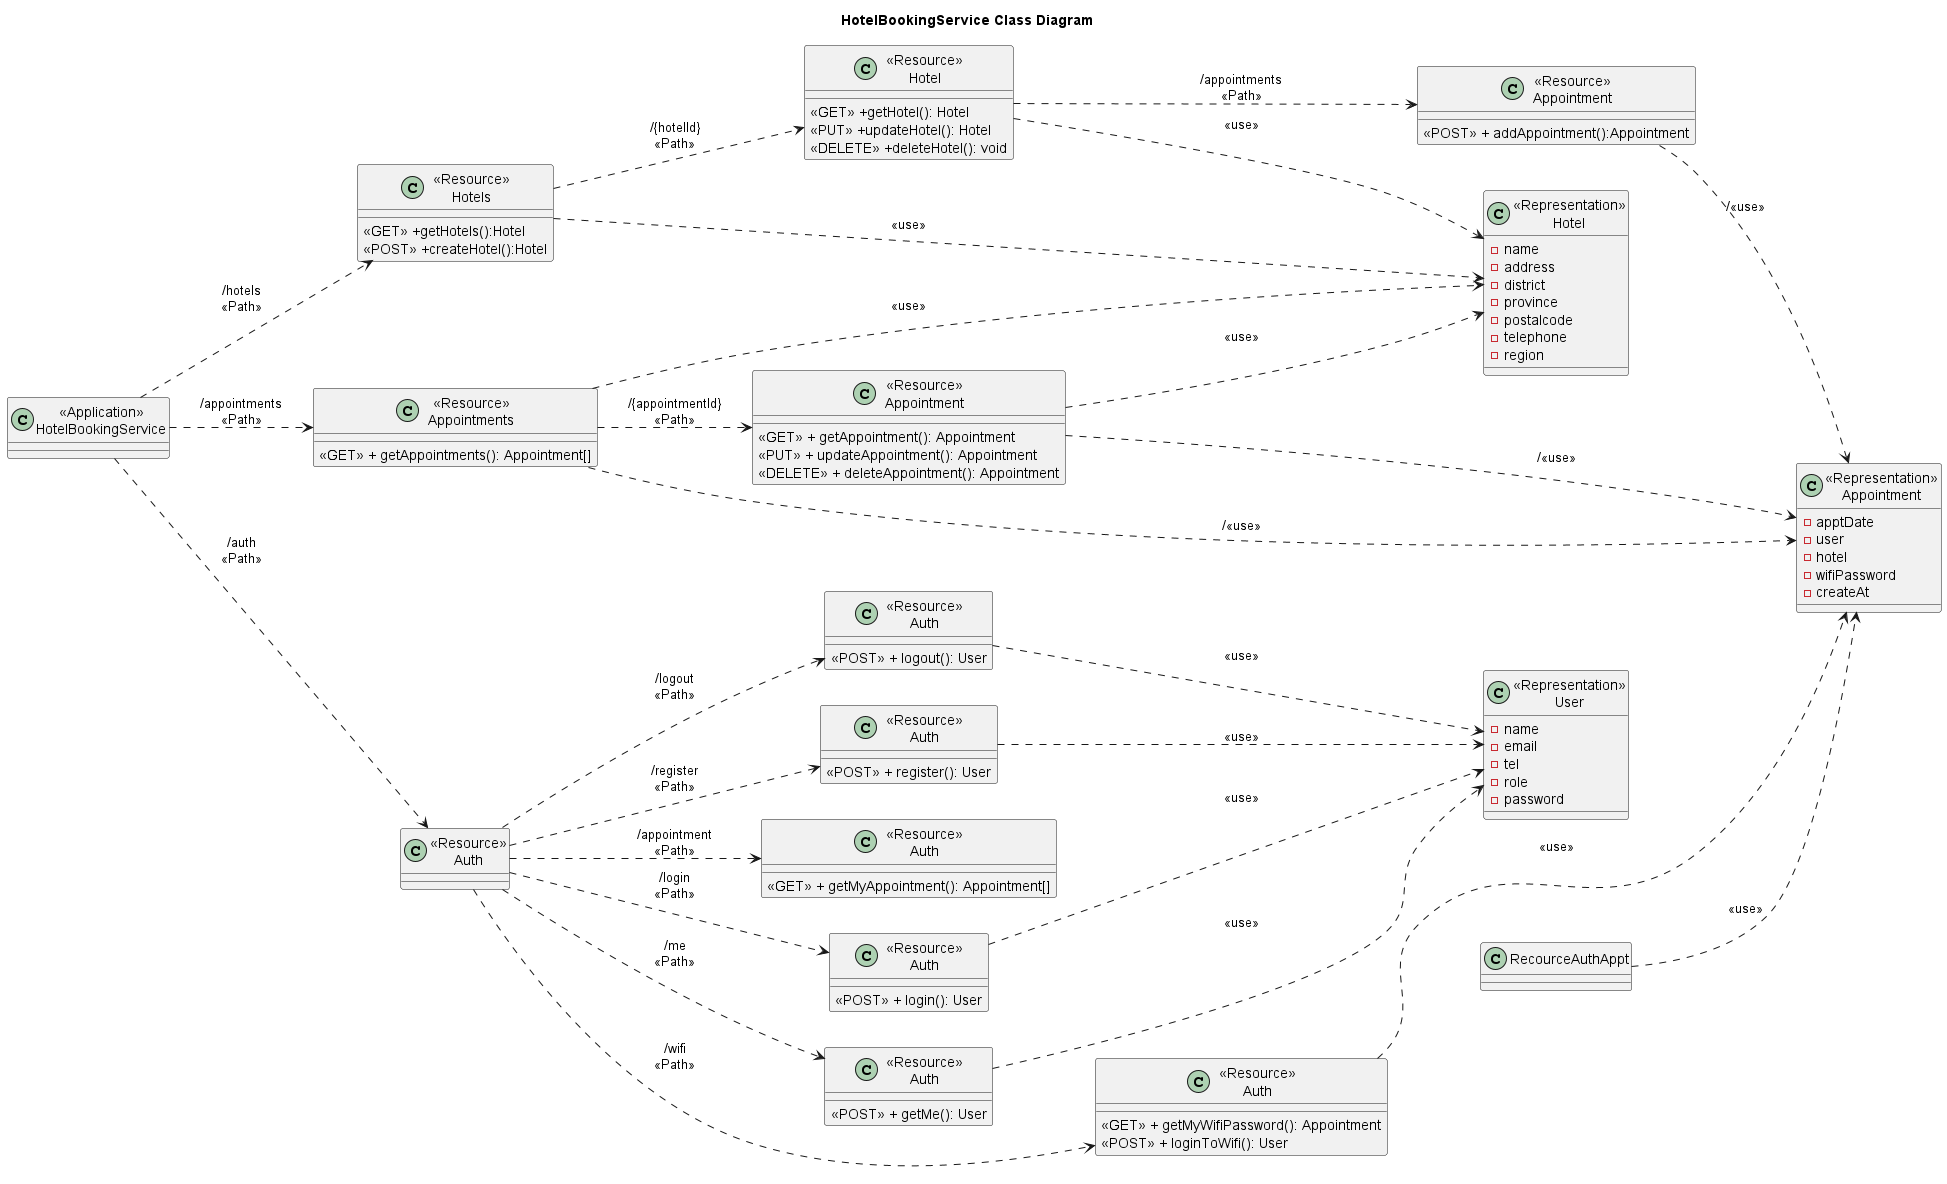

The diagram above was rendered by PlantUML. Its source (embedded in the PNG):
@startuml Manage Class_Diagram
title "HotelBookingService Class Diagram"
left to right direction
class "<<Application>>\nHotelBookingService" as BookingService{}

class "<<Resource>>\nHotels" as ResourceHotels{
    <<GET>> +getHotels():Hotel
    <<POST>> +createHotel():Hotel
}

class "<<Resource>>\nHotel" as ResourceHotel {
    <<GET>> +getHotel(): Hotel
    <<PUT>> +updateHotel(): Hotel
    <<DELETE>> +deleteHotel(): void
}

class "<<Representation>>\nHotel" as RepresentationHotel {
    -name
    -address
    -district
    -province
    -postalcode
    -telephone
    -region
}

class "<<Resource>>\nAuth" as ResourceAuth{}

class "<<Resource>>\nAuth" as ResourceAuthregister{
    <<POST>> + register(): User
}
class "<<Resource>>\nAuth" as ResourceAuthlogin{
    <<POST>> + login(): User
}
class "<<Resource>>\nAuth" as ResourceAuthgetme{
    <<POST>> + getMe(): User
}
class "<<Resource>>\nAuth" as ResourceAuthlogout{
    <<POST>> + logout(): User
}

class "<<Resource>>\nAuth" as ResourceAuthAppt{
    <<GET>> + getMyAppointment(): Appointment[]
}

class "<<Resource>>\nAuth" as ResourceAuthWifi{
    <<GET>> + getMyWifiPassword(): Appointment
    <<POST>> + loginToWifi(): User
}

class "<<Representation>>\nUser" as RepresentationUser {
    -name
    -email
    -tel
    -role
    -password
}

class "<<Resource>>\nAppointments" as ResourceAppointments {
    <<GET>> + getAppointments(): Appointment[]
}

class "<<Resource>>\nAppointment" as ResourceAppointment {
    <<GET>> + getAppointment(): Appointment
    <<PUT>> + updateAppointment(): Appointment
    <<DELETE>> + deleteAppointment(): Appointment
}

class "<<Resource>>\nAppointment" as ResourceAppointmentPost{
    <<POST>> + addAppointment():Appointment
}

class "<<Representation>>\nAppointment" as RepresentationAppointment {
    -apptDate
    -user
    -hotel
    -wifiPassword
    -createAt
}



BookingService ..> ResourceHotels:"/hotels\n<<Path>>"
BookingService ..> ResourceAuth:"/auth\n<<Path>>"
BookingService ..> ResourceAppointments:"/appointments\n<<Path>>"

ResourceHotel ..> RepresentationHotel: "<<use>>"
ResourceHotels ..> ResourceHotel: "/{hotelId}\n<<Path>>"
ResourceHotels ..> RepresentationHotel: "<<use>>"
ResourceHotel ..> ResourceAppointmentPost: "/appointments\n<<Path>>"


ResourceAuth ..> ResourceAuthregister:"/register\n<<Path>>"
ResourceAuth ..> ResourceAuthlogin:"/login\n<<Path>>"
ResourceAuth ..> ResourceAuthgetme:"/me\n<<Path>>"
ResourceAuth ..> ResourceAuthlogout:"/logout\n<<Path>>"
ResourceAuth ..> ResourceAuthAppt:"/appointment\n<<Path>>"
ResourceAuth ..> ResourceAuthWifi:"/wifi\n<<Path>>"

ResourceAuthregister ..>RepresentationUser: "<<use>>"
ResourceAuthlogin ..>RepresentationUser: "<<use>>"
ResourceAuthgetme ..>RepresentationUser: "<<use>>"
ResourceAuthlogout ..>RepresentationUser: "<<use>>"
RecourceAuthAppt ..> RepresentationAppointment: "<<use>>"
ResourceAuthWifi ..> RepresentationAppointment: "<<use>>"

ResourceAppointments ..> ResourceAppointment:"/{appointmentId}\n<<Path>>"
ResourceAppointment ..> RepresentationAppointment:"/<<use>>"
ResourceAppointments ..> RepresentationAppointment:"/<<use>>"
ResourceAppointments ..> RepresentationHotel:"<<use>>"
ResourceAppointment ..> RepresentationHotel:"<<use>>"
ResourceAppointmentPost ..> RepresentationAppointment:"/<<use>>"



@enduml